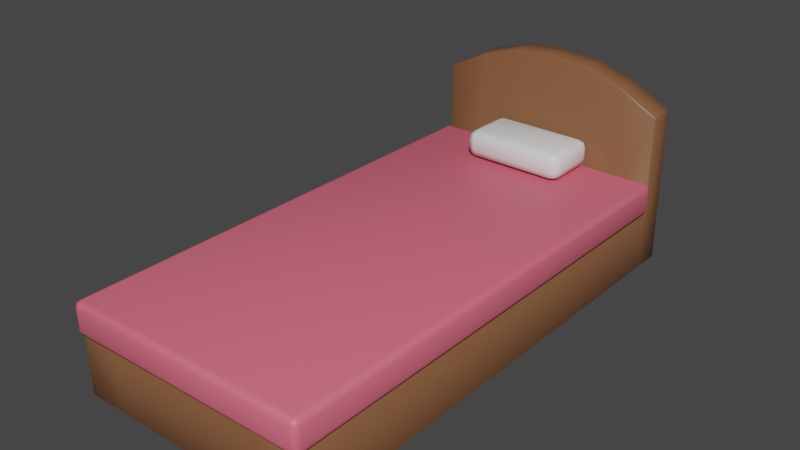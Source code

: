# Source: Bed.blend  (saved by Blender 2.90.8; exported with 4.5.12 LTS)
import bpy
from mathutils import Matrix  # noqa: F401  (used for matrix-valued properties, if any)

bpy.ops.wm.read_factory_settings(use_empty=True)
scene = bpy.context.scene
scene.name = 'Scene'

# ---- collections
col_collection = bpy.data.collections.new('Collection'); scene.collection.children.link(col_collection)

# ---- materials (node trees are filled in below, after node groups)
mat_wood = bpy.data.materials.new('Wood')
mat_wood.alpha_threshold = 0.0
mat_wood.use_transparent_shadow = False
mat_wood.line_color = (0.0, 0.0, 0.0, 1.0)
mat_matress = bpy.data.materials.new('Matress')
mat_matress.use_transparent_shadow = False
mat_white = bpy.data.materials.new('White')
mat_white.use_transparent_shadow = False

# ---- material node trees
mat_wood.use_nodes = True; mat_wood.node_tree.nodes.clear()
_N = mat_wood.node_tree.nodes; _L = mat_wood.node_tree.links
n0 = _N.new('ShaderNodeOutputMaterial'); n0.name = 'Material Output'; n0.location = (300, 300)
n1 = _N.new('ShaderNodeBsdfPrincipled'); n1.name = 'Principled BSDF'; n1.location = (10, 300)
n1.distribution = 'GGX'
n1.subsurface_method = 'BURLEY'
n1.inputs[0].default_value = (0.2266, 0.09752, 0.04483, 1.0)
n1.inputs[2].default_value = 0.4
n1.inputs[3].default_value = 1.45
n1.inputs[27].default_value = (0.0, 0.0, 0.0, 1.0)
n1.inputs[28].default_value = 1.0
_L.new(n1.outputs[0], n0.inputs[0])
n0.is_active_output = True
mat_matress.use_nodes = True; mat_matress.node_tree.nodes.clear()
_N = mat_matress.node_tree.nodes; _L = mat_matress.node_tree.links
n0 = _N.new('ShaderNodeBsdfPrincipled'); n0.name = 'Principled BSDF'; n0.location = (10, 300)
n0.distribution = 'GGX'
n0.subsurface_method = 'BURLEY'
n0.inputs[0].default_value = (0.8, 0.1469, 0.2127, 1.0)
n0.inputs[3].default_value = 1.45
n0.inputs[27].default_value = (0.0, 0.0, 0.0, 1.0)
n0.inputs[28].default_value = 1.0
n1 = _N.new('ShaderNodeOutputMaterial'); n1.name = 'Material Output'; n1.location = (300, 300)
_L.new(n0.outputs[0], n1.inputs[0])
n1.is_active_output = True
mat_white.use_nodes = True; mat_white.node_tree.nodes.clear()
_N = mat_white.node_tree.nodes; _L = mat_white.node_tree.links
n0 = _N.new('ShaderNodeBsdfPrincipled'); n0.name = 'Principled BSDF'; n0.location = (10, 300)
n0.distribution = 'GGX'
n0.subsurface_method = 'BURLEY'
n0.inputs[3].default_value = 1.45
n0.inputs[27].default_value = (0.0, 0.0, 0.0, 1.0)
n0.inputs[28].default_value = 1.0
n1 = _N.new('ShaderNodeOutputMaterial'); n1.name = 'Material Output'; n1.location = (300, 300)
_L.new(n0.outputs[0], n1.inputs[0])
n1.is_active_output = True

# ---- world
world_world = bpy.data.worlds.new('World'); scene.world = world_world
world_world.use_nodes = True; world_world.node_tree.nodes.clear()
_N = world_world.node_tree.nodes; _L = world_world.node_tree.links
n0 = _N.new('ShaderNodeOutputWorld'); n0.name = 'World Output'; n0.location = (300, 300)
n1 = _N.new('ShaderNodeBackground'); n1.name = 'Background'; n1.location = (10, 300)
n1.inputs[0].default_value = (0.05088, 0.05088, 0.05088, 1.0)
_L.new(n1.outputs[0], n0.inputs[0])
n0.is_active_output = True
world_world.color = (0.05088, 0.05088, 0.05088)
world_world.use_sun_shadow = False
world_world.sun_shadow_jitter_overblur = 0.0

# ---- meshes
me_cube = bpy.data.meshes.new('Cube')
me_cube.from_pydata([(-1.98, -4.23, 0.0), (-1.98, -4.25, 0.02), (-2.0, -4.23, 0.02), (-2.0, -4.23, 0.98), (-1.98, -4.25, 0.98), (-1.98, -4.23, 1.0), (-2.0, 4.23, 0.02), (-1.98, 4.25, 0.02), (-1.98, 4.23, 0.0), (-2.0, 4.23, 1.02), (-1.98, 4.25, 1.02), (-1.98, 4.25, 0.98), (-2.0, 4.23, 0.98), (2.0, -4.23, 0.02), (1.98, -4.25, 0.02), (1.98, -4.23, 0.0), (1.98, -4.23, 1.0), (1.98, -4.25, 0.98), (2.0, -4.23, 0.98), (1.98, 4.25, 0.02), (2.0, 4.23, 0.02), (1.98, 4.23, 0.0), (1.98, 4.25, 1.02), (2.0, 4.23, 1.02), (2.0, 4.23, 0.98), (1.98, 4.25, 0.98), (-2.0, 3.777, 0.02), (-2.0, 3.817, 0.02), (-1.98, 3.817, 0.0), (-1.98, 3.777, 0.0), (-2.0, 3.817, 1.02), (-2.0, 3.817, 0.98), (-2.0, 3.777, 0.98), (-1.98, 3.777, 1.0), (-1.98, 3.797, 1.02), (1.98, 3.817, 0.0), (2.0, 3.817, 0.02), (2.0, 3.777, 0.02), (1.98, 3.777, 0.0), (2.0, 3.777, 0.98), (2.0, 3.817, 0.98), (2.0, 3.817, 1.02), (1.98, 3.797, 1.02), (1.98, 3.777, 1.0), (-1.982, 3.817, 2.656), (-2.0, 3.817, 2.627), (-1.98, 3.797, 2.635), (-1.982, 4.23, 2.656), (-1.98, 4.25, 2.635), (-2.0, 4.23, 2.627), (1.98, 4.25, 2.635), (1.982, 4.23, 2.656), (2.0, 4.23, 2.627), (2.0, 3.817, 2.627), (1.982, 3.817, 2.656), (1.98, 3.797, 2.635), (1.353, 4.25, 0.02), (1.353, 4.23, 0.0), (1.313, 4.23, 0.0), (1.313, 4.25, 0.02), (0.6867, 4.25, 0.02), (0.6867, 4.23, 0.0), (0.6467, 4.23, 0.0), (0.6467, 4.25, 0.02), (0.02, 4.25, 0.02), (0.02, 4.23, 0.0), (-0.02, 4.23, 0.0), (-0.02, 4.25, 0.02), (-0.6467, 4.25, 0.02), (-0.6467, 4.23, 0.0), (-0.6867, 4.23, 0.0), (-0.6867, 4.25, 0.02), (-1.353, 4.25, 0.02), (-1.313, 4.25, 0.02), (-1.313, 4.23, 0.0), (-1.353, 4.23, 0.0), (-1.353, 4.25, 0.98), (-1.353, 4.25, 1.02), (-1.313, 4.25, 1.02), (-1.313, 4.25, 0.98), (-0.6867, 4.25, 0.98), (-0.6867, 4.25, 1.02), (-0.6467, 4.25, 1.02), (-0.6467, 4.25, 0.98), (-0.02, 4.25, 0.98), (-0.02, 4.25, 1.02), (0.02, 4.25, 1.02), (0.02, 4.25, 0.98), (0.6467, 4.25, 0.98), (0.6467, 4.25, 1.02), (0.6867, 4.25, 1.02), (0.6867, 4.25, 0.98), (1.353, 4.25, 0.98), (1.313, 4.25, 0.98), (1.313, 4.25, 1.02), (1.353, 4.25, 1.02), (-1.353, -4.25, 0.02), (-1.353, -4.23, 0.0), (-1.313, -4.23, 0.0), (-1.313, -4.25, 0.02), (-0.6867, -4.25, 0.02), (-0.6867, -4.23, 0.0), (-0.6467, -4.23, 0.0), (-0.6467, -4.25, 0.02), (-0.02, -4.25, 0.02), (-0.02, -4.23, 0.0), (0.02, -4.23, 0.0), (0.02, -4.25, 0.02), (0.6467, -4.25, 0.02), (0.6467, -4.23, 0.0), (0.6867, -4.23, 0.0), (0.6867, -4.25, 0.02), (1.353, -4.25, 0.02), (1.313, -4.25, 0.02), (1.313, -4.23, 0.0), (1.353, -4.23, 0.0), (1.353, -4.25, 0.98), (1.353, -4.23, 1.0), (1.313, -4.23, 1.0), (1.313, -4.25, 0.98), (0.6867, -4.25, 0.98), (0.6867, -4.23, 1.0), (0.6467, -4.23, 1.0), (0.6467, -4.25, 0.98), (0.02, -4.25, 0.98), (0.02, -4.23, 1.0), (-0.02, -4.23, 1.0), (-0.02, -4.25, 0.98), (-0.6467, -4.25, 0.98), (-0.6467, -4.23, 1.0), (-0.6867, -4.23, 1.0), (-0.6867, -4.25, 0.98), (-1.353, -4.25, 0.98), (-1.313, -4.25, 0.98), (-1.313, -4.23, 1.0), (-1.353, -4.23, 1.0), (-1.353, 3.777, 1.0), (-1.313, 3.777, 1.0), (-1.313, 3.797, 1.02), (-1.353, 3.797, 1.02), (-0.6867, 3.777, 1.0), (-0.6467, 3.777, 1.0), (-0.6467, 3.797, 1.02), (-0.6867, 3.797, 1.02), (-0.02, 3.777, 1.0), (0.02, 3.777, 1.0), (0.02, 3.797, 1.02), (-0.02, 3.797, 1.02), (0.6467, 3.777, 1.0), (0.6867, 3.777, 1.0), (0.6867, 3.797, 1.02), (0.6467, 3.797, 1.02), (1.353, 3.777, 1.0), (1.353, 3.797, 1.02), (1.313, 3.797, 1.02), (1.313, 3.777, 1.0), (1.353, 3.777, 0.0), (1.313, 3.777, 0.0), (1.313, 3.817, 0.0), (1.353, 3.817, 0.0), (0.6867, 3.777, 0.0), (0.6467, 3.777, 0.0), (0.6467, 3.817, 0.0), (0.6867, 3.817, 0.0), (0.02, 3.777, 0.0), (-0.02, 3.777, 0.0), (-0.02, 3.817, 0.0), (0.02, 3.817, 0.0), (-0.6467, 3.777, 0.0), (-0.6867, 3.777, 0.0), (-0.6867, 3.817, 0.0), (-0.6467, 3.817, 0.0), (-1.353, 3.777, 0.0), (-1.353, 3.817, 0.0), (-1.313, 3.817, 0.0), (-1.313, 3.777, 0.0), (-1.351, 4.23, 2.988), (-1.314, 4.23, 3.003), (-1.313, 4.25, 2.982), (-1.353, 4.25, 2.964), (-0.6857, 4.23, 3.209), (-0.6467, 4.23, 3.217), (-0.6467, 4.25, 3.197), (-0.6867, 4.25, 3.188), (-0.01993, 4.23, 3.27), (0.01993, 4.23, 3.27), (0.02, 4.25, 3.249), (-0.02, 4.25, 3.249), (0.6467, 4.23, 3.217), (0.6857, 4.23, 3.209), (0.6867, 4.25, 3.188), (0.6467, 4.25, 3.197), (1.351, 4.23, 2.988), (1.353, 4.25, 2.964), (1.313, 4.25, 2.982), (1.314, 4.23, 3.003), (-1.351, 3.817, 2.988), (-1.353, 3.797, 2.964), (-1.313, 3.797, 2.982), (-1.314, 3.817, 3.003), (-0.6857, 3.817, 3.209), (-0.6867, 3.797, 3.188), (-0.6467, 3.797, 3.197), (-0.6467, 3.817, 3.217), (-0.01993, 3.817, 3.27), (-0.02, 3.797, 3.249), (0.02, 3.797, 3.249), (0.01993, 3.817, 3.27), (0.6467, 3.817, 3.217), (0.6467, 3.797, 3.197), (0.6867, 3.797, 3.188), (0.6857, 3.817, 3.209), (1.351, 3.817, 2.988), (1.314, 3.817, 3.003), (1.313, 3.797, 2.982), (1.353, 3.797, 2.964), (-2.054, -4.229, 1.095), (-1.954, -4.229, 0.9947), (-1.954, -4.329, 1.095), (-2.025, -4.229, 1.024), (-2.012, -4.287, 1.037), (-1.954, -4.299, 1.024), (-2.025, -4.299, 1.095), (-2.054, 3.709, 1.095), (-1.954, 3.809, 1.095), (-1.954, 3.709, 0.9947), (-2.025, 3.78, 1.095), (-2.012, 3.767, 1.037), (-1.954, 3.78, 1.024), (-2.025, 3.709, 1.024), (2.054, -4.229, 1.095), (1.954, -4.329, 1.095), (1.954, -4.229, 0.9947), (2.025, -4.299, 1.095), (2.012, -4.287, 1.037), (1.954, -4.299, 1.024), (2.025, -4.229, 1.024), (1.954, 3.809, 1.095), (2.054, 3.709, 1.095), (1.954, 3.709, 0.9947), (2.025, 3.78, 1.095), (2.012, 3.767, 1.037), (2.025, 3.709, 1.024), (1.954, 3.78, 1.024), (-2.054, -4.229, 1.433), (-1.954, -4.329, 1.433), (-1.954, -4.229, 1.533), (-2.025, -4.299, 1.433), (-2.012, -4.287, 1.491), (-1.954, -4.299, 1.504), (-2.025, -4.229, 1.504), (-2.054, 3.709, 1.433), (-1.954, 3.709, 1.533), (-1.954, 3.809, 1.433), (-2.025, 3.709, 1.504), (-2.012, 3.767, 1.491), (-1.954, 3.78, 1.504), (-2.025, 3.78, 1.433), (1.954, 3.809, 1.433), (1.954, 3.709, 1.533), (2.054, 3.709, 1.433), (1.954, 3.78, 1.504), (2.012, 3.767, 1.491), (2.025, 3.709, 1.504), (2.025, 3.78, 1.433), (2.054, -4.229, 1.433), (1.954, -4.229, 1.533), (1.954, -4.329, 1.433), (2.025, -4.229, 1.504), (2.012, -4.287, 1.491), (1.954, -4.299, 1.504), (2.025, -4.299, 1.433), (-0.733, 2.922, 1.549), (-0.733, 2.762, 1.709), (-0.893, 2.922, 1.709), (-0.733, 2.809, 1.596), (-0.8254, 2.829, 1.617), (-0.8462, 2.809, 1.709), (-0.8462, 2.922, 1.596), (-0.733, 2.762, 1.863), (-0.733, 2.922, 2.023), (-0.893, 2.922, 1.863), (-0.733, 2.809, 1.976), (-0.8254, 2.829, 1.955), (-0.8462, 2.922, 1.976), (-0.8462, 2.809, 1.863), (-0.733, 3.602, 1.549), (-0.893, 3.602, 1.709), (-0.733, 3.762, 1.709), (-0.8462, 3.602, 1.596), (-0.8254, 3.694, 1.617), (-0.8462, 3.715, 1.709), (-0.733, 3.715, 1.596), (-0.733, 3.602, 2.023), (-0.733, 3.762, 1.863), (-0.893, 3.602, 1.863), (-0.733, 3.715, 1.976), (-0.8254, 3.694, 1.955), (-0.8462, 3.715, 1.863), (-0.8462, 3.602, 1.976), (0.733, 2.922, 1.549), (0.893, 2.922, 1.709), (0.733, 2.762, 1.709), (0.8462, 2.922, 1.596), (0.8254, 2.829, 1.617), (0.8462, 2.809, 1.709), (0.733, 2.809, 1.596), (0.733, 2.922, 2.023), (0.733, 2.762, 1.863), (0.893, 2.922, 1.863), (0.733, 2.809, 1.976), (0.8254, 2.829, 1.955), (0.8462, 2.809, 1.863), (0.8462, 2.922, 1.976), (0.733, 3.602, 1.549), (0.733, 3.762, 1.709), (0.893, 3.602, 1.709), (0.733, 3.715, 1.596), (0.8254, 3.694, 1.617), (0.8462, 3.715, 1.709), (0.8462, 3.602, 1.596), (0.733, 3.602, 2.023), (0.893, 3.602, 1.863), (0.733, 3.762, 1.863), (0.8462, 3.602, 1.976), (0.8254, 3.694, 1.955), (0.8462, 3.715, 1.863), (0.733, 3.715, 1.976)], [], [(9, 30, 45, 49), (22, 95, 193, 50), (43, 152, 117, 16), (136, 33, 5, 135), (37, 39, 18, 13), (7, 11, 76, 72), (34, 139, 197, 46), (56, 92, 25, 19), (57, 21, 35, 159), (96, 132, 4, 1), (51, 192, 212, 54), (77, 10, 48, 179), (14, 17, 116, 112), (176, 47, 44, 196), (153, 42, 55, 215), (142, 147, 205, 202), (146, 151, 209, 206), (150, 154, 214, 210), (180, 177, 199, 200), (41, 23, 52, 53), (100, 131, 133, 99), (94, 90, 190, 194), (89, 86, 186, 191), (85, 82, 182, 187), (60, 91, 93, 59), (195, 189, 211, 213), (188, 185, 207, 208), (184, 181, 203, 204), (27, 31, 12, 6), (81, 78, 178, 183), (73, 79, 80, 71), (68, 83, 84, 67), (64, 87, 88, 63), (20, 24, 40, 36), (148, 145, 125, 122), (144, 141, 129, 126), (140, 137, 134, 130), (138, 143, 201, 198), (2, 3, 32, 26), (104, 127, 128, 103), (108, 123, 124, 107), (113, 119, 120, 111), (155, 149, 121, 118), (156, 38, 15, 115), (160, 157, 114, 110), (164, 161, 109, 106), (168, 165, 105, 102), (175, 169, 101, 98), (8, 75, 173, 28), (74, 70, 170, 174), (69, 66, 166, 171), (65, 62, 162, 167), (61, 58, 158, 163), (0, 1, 2), (3, 4, 5), (6, 7, 8), (9, 10, 11, 12), (13, 14, 15), (16, 17, 18), (19, 20, 21), (22, 23, 24, 25), (26, 27, 28, 29), (30, 31, 32, 33, 34), (35, 36, 37, 38), (39, 40, 41, 42, 43), (44, 45, 46), (47, 48, 49), (50, 51, 52), (53, 54, 55), (56, 57, 58, 59), (60, 61, 62, 63), (64, 65, 66, 67), (68, 69, 70, 71), (72, 73, 74, 75), (76, 77, 78, 79), (80, 81, 82, 83), (84, 85, 86, 87), (88, 89, 90, 91), (92, 93, 94, 95), (96, 97, 98, 99), (100, 101, 102, 103), (104, 105, 106, 107), (108, 109, 110, 111), (112, 113, 114, 115), (116, 117, 118, 119), (120, 121, 122, 123), (124, 125, 126, 127), (128, 129, 130, 131), (132, 133, 134, 135), (136, 137, 138, 139), (140, 141, 142, 143), (144, 145, 146, 147), (148, 149, 150, 151), (152, 153, 154, 155), (156, 157, 158, 159), (160, 161, 162, 163), (164, 165, 166, 167), (168, 169, 170, 171), (172, 173, 174, 175), (176, 177, 178, 179), (180, 181, 182, 183), (184, 185, 186, 187), (188, 189, 190, 191), (192, 193, 194, 195), (196, 197, 198, 199), (200, 201, 202, 203), (204, 205, 206, 207), (208, 209, 210, 211), (212, 213, 214, 215), (29, 0, 2, 26), (1, 4, 3, 2), (30, 9, 12, 31), (11, 7, 6, 12), (75, 8, 7, 72), (95, 22, 25, 92), (24, 20, 19, 25), (35, 21, 20, 36), (43, 16, 18, 39), (17, 14, 13, 18), (115, 15, 14, 112), (135, 5, 4, 132), (8, 28, 27, 6), (5, 33, 32, 3), (15, 38, 37, 13), (23, 41, 40, 24), (152, 43, 42, 153), (172, 29, 28, 173), (39, 37, 36, 40), (31, 27, 26, 32), (44, 47, 49, 45), (192, 51, 50, 193), (51, 54, 53, 52), (215, 55, 54, 212), (22, 50, 52, 23), (55, 42, 41, 53), (34, 46, 45, 30), (48, 10, 9, 49), (21, 57, 56, 19), (58, 61, 60, 59), (62, 65, 64, 63), (66, 69, 68, 67), (70, 74, 73, 71), (10, 77, 76, 11), (78, 81, 80, 79), (82, 85, 84, 83), (86, 89, 88, 87), (90, 94, 93, 91), (0, 97, 96, 1), (98, 101, 100, 99), (102, 105, 104, 103), (106, 109, 108, 107), (110, 114, 113, 111), (16, 117, 116, 17), (118, 121, 120, 119), (122, 125, 124, 123), (126, 129, 128, 127), (130, 134, 133, 131), (33, 136, 139, 34), (137, 140, 143, 138), (141, 144, 147, 142), (145, 148, 151, 146), (149, 155, 154, 150), (38, 156, 159, 35), (157, 160, 163, 158), (161, 164, 167, 162), (165, 168, 171, 166), (169, 175, 174, 170), (47, 176, 179, 48), (177, 180, 183, 178), (181, 184, 187, 182), (185, 188, 191, 186), (189, 195, 194, 190), (46, 197, 196, 44), (198, 201, 200, 199), (202, 205, 204, 203), (206, 209, 208, 207), (210, 214, 213, 211), (138, 198, 197, 139), (142, 202, 201, 143), (146, 206, 205, 147), (150, 210, 209, 151), (153, 215, 214, 154), (94, 194, 193, 95), (89, 191, 190, 90), (85, 187, 186, 86), (81, 183, 182, 82), (77, 179, 178, 78), (195, 213, 212, 192), (188, 208, 211, 189), (184, 204, 207, 185), (180, 200, 203, 181), (176, 196, 199, 177), (74, 174, 173, 75), (69, 171, 170, 70), (65, 167, 166, 66), (61, 163, 162, 62), (57, 159, 158, 58), (155, 118, 117, 152), (148, 122, 121, 149), (144, 126, 125, 145), (140, 130, 129, 141), (136, 135, 134, 137), (175, 98, 97, 172), (168, 102, 101, 169), (164, 106, 105, 165), (160, 110, 109, 161), (156, 115, 114, 157), (119, 113, 112, 116), (123, 108, 111, 120), (127, 104, 107, 124), (131, 100, 103, 128), (132, 96, 99, 133), (79, 73, 72, 76), (83, 68, 71, 80), (87, 64, 67, 84), (91, 60, 63, 88), (92, 56, 59, 93), (29, 172, 97, 0), (218, 231, 267, 245), (259, 252, 246, 266), (239, 232, 217, 225), (237, 224, 253, 258), (230, 238, 260, 265), (216, 219, 220, 222), (217, 221, 220, 219), (218, 222, 220, 221), (223, 226, 227, 229), (224, 228, 227, 226), (225, 229, 227, 228), (230, 233, 234, 236), (231, 235, 234, 233), (232, 236, 234, 235), (237, 240, 241, 243), (238, 242, 241, 240), (239, 243, 241, 242), (244, 247, 248, 250), (245, 249, 248, 247), (246, 250, 248, 249), (251, 254, 255, 257), (252, 256, 255, 254), (253, 257, 255, 256), (258, 261, 262, 264), (259, 263, 262, 261), (260, 264, 262, 263), (265, 268, 269, 271), (266, 270, 269, 268), (267, 271, 269, 270), (216, 223, 229, 219), (219, 229, 225, 217), (224, 237, 243, 228), (228, 243, 239, 225), (238, 230, 236, 242), (242, 236, 232, 239), (231, 218, 221, 235), (235, 221, 217, 232), (246, 252, 254, 250), (250, 254, 251, 244), (252, 259, 261, 256), (256, 261, 258, 253), (259, 266, 268, 263), (263, 268, 265, 260), (266, 246, 249, 270), (270, 249, 245, 267), (237, 258, 264, 240), (240, 264, 260, 238), (267, 231, 233, 271), (271, 233, 230, 265), (218, 245, 247, 222), (222, 247, 244, 216), (253, 224, 226, 257), (257, 226, 223, 251), (223, 216, 244, 251), (302, 308, 279, 273), (316, 322, 309, 301), (321, 293, 280, 307), (274, 281, 295, 287), (288, 294, 323, 315), (272, 275, 276, 278), (273, 277, 276, 275), (274, 278, 276, 277), (279, 282, 283, 285), (280, 284, 283, 282), (281, 285, 283, 284), (286, 289, 290, 292), (287, 291, 290, 289), (288, 292, 290, 291), (293, 296, 297, 299), (294, 298, 297, 296), (295, 299, 297, 298), (300, 303, 304, 306), (301, 305, 304, 303), (302, 306, 304, 305), (307, 310, 311, 313), (308, 312, 311, 310), (309, 313, 311, 312), (314, 317, 318, 320), (315, 319, 318, 317), (316, 320, 318, 319), (321, 324, 325, 327), (322, 326, 325, 324), (323, 327, 325, 326), (286, 272, 278, 289), (289, 278, 274, 287), (273, 279, 285, 277), (277, 285, 281, 274), (280, 293, 299, 284), (284, 299, 295, 281), (294, 288, 291, 298), (298, 291, 287, 295), (314, 286, 292, 317), (317, 292, 288, 315), (293, 321, 327, 296), (296, 327, 323, 294), (322, 316, 319, 326), (326, 319, 315, 323), (300, 314, 320, 303), (303, 320, 316, 301), (321, 307, 313, 324), (324, 313, 309, 322), (308, 302, 305, 312), (312, 305, 301, 309), (272, 300, 306, 275), (275, 306, 302, 273), (307, 280, 282, 310), (310, 282, 279, 308), (286, 314, 300, 272)])
me_cube.polygons.foreach_set('use_smooth', [True] * 326)
me_cube.polygons.foreach_set('material_index', [0, 0, 0, 0, 0, 0, 0, 0, 0, 0, 0, 0, 0, 0, 0, 0, 0, 0, 0, 0, 0, 0, 0, 0, 0, 0, 0, 0, 0, 0, 0, 0, 0, 0, 0, 0, 0, 0, 0, 0, 0, 0, 0, 0, 0, 0, 0, 0, 0, 0, 0, 0, 0, 0, 0, 0, 0, 0, 0, 0, 0, 0, 0, 0, 0, 0, 0, 0, 0, 0, 0, 0, 0, 0, 0, 0, 0, 0, 0, 0, 0, 0, 0, 0, 0, 0, 0, 0, 0, 0, 0, 0, 0, 0, 0, 0, 0, 0, 0, 0, 0, 0, 0, 0, 0, 0, 0, 0, 0, 0, 0, 0, 0, 0, 0, 0, 0, 0, 0, 0, 0, 0, 0, 0, 0, 0, 0, 0, 0, 0, 0, 0, 0, 0, 0, 0, 0, 0, 0, 0, 0, 0, 0, 0, 0, 0, 0, 0, 0, 0, 0, 0, 0, 0, 0, 0, 0, 0, 0, 0, 0, 0, 0, 0, 0, 0, 0, 0, 0, 0, 0, 0, 0, 0, 0, 0, 0, 0, 0, 0, 0, 0, 0, 0, 0, 0, 0, 0, 0, 0, 0, 0, 0, 0, 0, 0, 0, 0, 0, 0, 0, 0, 0, 0, 0, 0, 0, 0, 0, 0, 0, 0, 0, 0, 0, 0, 0, 0, 1, 1, 1, 1, 1, 1, 1, 1, 1, 1, 1, 1, 1, 1, 1, 1, 1, 1, 1, 1, 1, 1, 1, 1, 1, 1, 1, 1, 1, 1, 1, 1, 1, 1, 1, 1, 1, 1, 1, 1, 1, 1, 1, 1, 1, 1, 1, 1, 1, 1, 1, 1, 1, 1, 2, 2, 2, 2, 2, 2, 2, 2, 2, 2, 2, 2, 2, 2, 2, 2, 2, 2, 2, 2, 2, 2, 2, 2, 2, 2, 2, 2, 2, 2, 2, 2, 2, 2, 2, 2, 2, 2, 2, 2, 2, 2, 2, 2, 2, 2, 2, 2, 2, 2, 2, 2, 2, 2])
_uv = me_cube.uv_layers.new(name='UVMap')
_uv.uv.foreach_set('vector', [0.625, 0.2494, 0.625, 0.2373, 0.625, 0.2373, 0.625, 0.2494, 0.625, 0.4988, 0.625, 0.4596, 0.625, 0.4596, 0.625, 0.4988, 0.6263, 0.5139, 0.6654, 0.5139, 0.6654, 0.7494, 0.6263, 0.7494, 0.8346, 0.5139, 0.8738, 0.5139, 0.8737, 0.7494, 0.8346, 0.7494, 0.38, 0.5139, 0.62, 0.5139, 0.62, 0.7494, 0.38, 0.7494, 0.38, 0.2512, 0.62, 0.2512, 0.62, 0.2904, 0.38, 0.2904, 0.8737, 0.5133, 0.8346, 0.5133, 0.8346, 0.5133, 0.8737, 0.5133, 0.38, 0.4596, 0.62, 0.4596, 0.62, 0.4988, 0.38, 0.4988, 0.3346, 0.5006, 0.3737, 0.5006, 0.3738, 0.5127, 0.3346, 0.5127, 0.38, 0.9596, 0.62, 0.9596, 0.62, 0.9987, 0.38, 0.9988, 0.6261, 0.5006, 0.6656, 0.5006, 0.6656, 0.5127, 0.6261, 0.5127, 0.625, 0.2904, 0.625, 0.2513, 0.625, 0.2512, 0.625, 0.2904, 0.38, 0.7512, 0.62, 0.7512, 0.62, 0.7904, 0.38, 0.7904, 0.8344, 0.5006, 0.8739, 0.5006, 0.8739, 0.5127, 0.8344, 0.5127, 0.6654, 0.5133, 0.6263, 0.5133, 0.6262, 0.5133, 0.6654, 0.5133, 0.7904, 0.5133, 0.7513, 0.5133, 0.7513, 0.5133, 0.7904, 0.5133, 0.7488, 0.5133, 0.7096, 0.5133, 0.7096, 0.5133, 0.7488, 0.5133, 0.7071, 0.5133, 0.6679, 0.5133, 0.6679, 0.5133, 0.7071, 0.5133, 0.7929, 0.5006, 0.8321, 0.5006, 0.8321, 0.5127, 0.7929, 0.5127, 0.625, 0.5127, 0.625, 0.5006, 0.625, 0.5006, 0.625, 0.5127, 0.38, 0.9179, 0.62, 0.9179, 0.62, 0.9571, 0.38, 0.9571, 0.625, 0.4571, 0.625, 0.4179, 0.625, 0.4179, 0.625, 0.4571, 0.625, 0.4154, 0.625, 0.3762, 0.625, 0.3762, 0.625, 0.4154, 0.625, 0.3737, 0.625, 0.3346, 0.625, 0.3346, 0.625, 0.3738, 0.38, 0.4179, 0.62, 0.4179, 0.62, 0.4571, 0.38, 0.4571, 0.6679, 0.5006, 0.7071, 0.5006, 0.7071, 0.5127, 0.6679, 0.5127, 0.7096, 0.5006, 0.7488, 0.5006, 0.7488, 0.5127, 0.7096, 0.5127, 0.7512, 0.5006, 0.7904, 0.5006, 0.7904, 0.5127, 0.7512, 0.5127, 0.38, 0.2373, 0.62, 0.2373, 0.62, 0.2494, 0.38, 0.2494, 0.625, 0.3321, 0.625, 0.2929, 0.625, 0.2929, 0.625, 0.3321, 0.38, 0.2929, 0.62, 0.2929, 0.62, 0.3321, 0.38, 0.3321, 0.38, 0.3346, 0.62, 0.3346, 0.62, 0.3738, 0.38, 0.3738, 0.38, 0.3762, 0.62, 0.3763, 0.62, 0.4154, 0.38, 0.4154, 0.38, 0.5006, 0.62, 0.5006, 0.62, 0.5127, 0.38, 0.5127, 0.7096, 0.5139, 0.7487, 0.5139, 0.7488, 0.7494, 0.7096, 0.7494, 0.7512, 0.5139, 0.7904, 0.5139, 0.7904, 0.7494, 0.7513, 0.7494, 0.7929, 0.5139, 0.8321, 0.5139, 0.8321, 0.7494, 0.7929, 0.7494, 0.8321, 0.5133, 0.7929, 0.5133, 0.7929, 0.5133, 0.8321, 0.5133, 0.38, 0.0005882, 0.62, 0.0005882, 0.62, 0.2361, 0.38, 0.2361, 0.38, 0.8763, 0.62, 0.8763, 0.62, 0.9154, 0.38, 0.9154, 0.38, 0.8346, 0.62, 0.8346, 0.62, 0.8738, 0.38, 0.8738, 0.38, 0.7929, 0.62, 0.7929, 0.62, 0.8321, 0.38, 0.8321, 0.6679, 0.5139, 0.7071, 0.5139, 0.7071, 0.7494, 0.6679, 0.7494, 0.3346, 0.5139, 0.3738, 0.5139, 0.3738, 0.7494, 0.3346, 0.7494, 0.2929, 0.5139, 0.3321, 0.5139, 0.3321, 0.7494, 0.2929, 0.7494, 0.2512, 0.5139, 0.2904, 0.5139, 0.2904, 0.7494, 0.2512, 0.7494, 0.2096, 0.5139, 0.2488, 0.5139, 0.2488, 0.7494, 0.2096, 0.7494, 0.1679, 0.5139, 0.2071, 0.5139, 0.2071, 0.7494, 0.1679, 0.7494, 0.1262, 0.5006, 0.1654, 0.5006, 0.1654, 0.5127, 0.1262, 0.5127, 0.1679, 0.5006, 0.2071, 0.5006, 0.2071, 0.5127, 0.1679, 0.5127, 0.2096, 0.5006, 0.2488, 0.5006, 0.2488, 0.5127, 0.2096, 0.5127, 0.2512, 0.5006, 0.2904, 0.5006, 0.2904, 0.5127, 0.2512, 0.5127, 0.2929, 0.5006, 0.3321, 0.5006, 0.3321, 0.5127, 0.2929, 0.5127, 0.1262, 0.7494, 0.1262, 0.75, 0.125, 0.7494, 0.62, 0.0005882, 0.62, 0.0, 0.625, 0.0005882, 0.38, 0.2494, 0.38, 0.25, 0.375, 0.2494, 0.625, 0.2494, 0.625, 0.2513, 0.62, 0.2512, 0.62, 0.2494, 0.38, 0.75, 0.38, 0.75, 0.375, 0.7512, 0.625, 0.7513, 0.62, 0.75, 0.62, 0.75, 0.38, 0.4988, 0.38, 0.5, 0.375, 0.4988, 0.625, 0.4988, 0.625, 0.5006, 0.62, 0.5006, 0.62, 0.4988, 0.125, 0.5139, 0.125, 0.5127, 0.125, 0.5127, 0.1262, 0.5133, 0.63, 0.2373, 0.62, 0.2367, 0.62, 0.2367, 0.625, 0.2361, 0.625, 0.2367, 0.3738, 0.5127, 0.38, 0.5127, 0.38, 0.5139, 0.3738, 0.5139, 0.62, 0.5139, 0.62, 0.5127, 0.625, 0.5127, 0.6263, 0.5133, 0.6263, 0.5139, 0.625, 0.2373, 0.625, 0.2373, 0.625, 0.2367, 0.625, 0.2511, 0.625, 0.25, 0.625, 0.25, 0.625, 0.4988, 0.625, 0.4989, 0.625, 0.5, 0.625, 0.5127, 0.6261, 0.5127, 0.6262, 0.5133, 0.3346, 0.5, 0.3333, 0.5006, 0.3333, 0.5006, 0.3321, 0.5, 0.2929, 0.5, 0.2917, 0.5006, 0.2904, 0.5, 0.2904, 0.5, 0.2512, 0.5, 0.25, 0.5006, 0.2488, 0.5, 0.2488, 0.5, 0.2096, 0.5, 0.2083, 0.5006, 0.2071, 0.5, 0.2071, 0.5, 0.1654, 0.5, 0.1667, 0.5, 0.1667, 0.5006, 0.1667, 0.5006, 0.62, 0.2904, 0.625, 0.2904, 0.625, 0.2929, 0.62, 0.2929, 0.62, 0.3321, 0.625, 0.3321, 0.625, 0.3346, 0.62, 0.3346, 0.62, 0.3738, 0.625, 0.3737, 0.625, 0.3762, 0.62, 0.3763, 0.62, 0.4154, 0.625, 0.4154, 0.625, 0.4179, 0.62, 0.4179, 0.62, 0.4596, 0.62, 0.4571, 0.625, 0.4571, 0.625, 0.4596, 0.1654, 0.75, 0.1654, 0.75, 0.1667, 0.7494, 0.1667, 0.75, 0.2071, 0.75, 0.2071, 0.75, 0.2083, 0.7494, 0.2083, 0.75, 0.2488, 0.75, 0.2487, 0.75, 0.25, 0.7494, 0.25, 0.75, 0.2904, 0.75, 0.2904, 0.75, 0.2917, 0.7494, 0.2917, 0.75, 0.3346, 0.75, 0.3321, 0.75, 0.3321, 0.75, 0.3333, 0.7494, 0.62, 0.7904, 0.625, 0.7917, 0.625, 0.7929, 0.62, 0.7917, 0.62, 0.8321, 0.625, 0.8333, 0.625, 0.8346, 0.625, 0.8346, 0.62, 0.8737, 0.625, 0.875, 0.625, 0.8763, 0.62, 0.875, 0.62, 0.9154, 0.625, 0.9167, 0.625, 0.9179, 0.625, 0.9179, 0.62, 0.9596, 0.62, 0.9583, 0.625, 0.9583, 0.625, 0.9596, 0.8346, 0.5139, 0.8321, 0.5139, 0.8321, 0.5133, 0.8346, 0.5133, 0.7929, 0.5139, 0.7904, 0.5139, 0.7904, 0.5133, 0.7929, 0.5133, 0.7512, 0.5139, 0.7487, 0.5139, 0.7488, 0.5133, 0.7513, 0.5133, 0.7096, 0.5139, 0.7071, 0.5139, 0.7071, 0.5133, 0.7096, 0.5133, 0.6654, 0.5139, 0.6654, 0.5133, 0.6679, 0.5133, 0.6679, 0.5139, 0.3346, 0.5139, 0.3321, 0.5139, 0.3321, 0.5127, 0.3346, 0.5127, 0.2929, 0.5139, 0.2904, 0.5139, 0.2904, 0.5127, 0.2929, 0.5127, 0.2512, 0.5139, 0.2488, 0.5139, 0.2488, 0.5127, 0.2512, 0.5127, 0.2096, 0.5139, 0.2071, 0.5139, 0.2071, 0.5127, 0.2096, 0.5127, 0.1654, 0.5139, 0.1654, 0.5127, 0.1679, 0.5127, 0.1679, 0.5139, 0.625, 0.2906, 0.625, 0.2917, 0.625, 0.2917, 0.625, 0.2898, 0.625, 0.3321, 0.625, 0.3333, 0.625, 0.3333, 0.625, 0.3317, 0.625, 0.3738, 0.625, 0.375, 0.625, 0.375, 0.625, 0.375, 0.625, 0.4154, 0.625, 0.4179, 0.625, 0.4183, 0.625, 0.4167, 0.625, 0.4594, 0.625, 0.4583, 0.625, 0.4583, 0.625, 0.4583, 0.8344, 0.5127, 0.8346, 0.5133, 0.8321, 0.5133, 0.8321, 0.5127, 0.7929, 0.5127, 0.7929, 0.5133, 0.7904, 0.5133, 0.7904, 0.5127, 0.7512, 0.5127, 0.7513, 0.5133, 0.7488, 0.5133, 0.7488, 0.5127, 0.7096, 0.5127, 0.7096, 0.5133, 0.7071, 0.5133, 0.7071, 0.5127, 0.6656, 0.5127, 0.6679, 0.5127, 0.6679, 0.5133, 0.6654, 0.5133, 0.1262, 0.5139, 0.1262, 0.7494, 0.125, 0.7494, 0.125, 0.5139, 0.38, 0.0, 0.62, 0.0, 0.62, 0.0005882, 0.38, 0.0005882, 0.625, 0.2373, 0.625, 0.2494, 0.62, 0.2494, 0.62, 0.2373, 0.62, 0.2512, 0.38, 0.2512, 0.38, 0.2494, 0.62, 0.2494, 0.1654, 0.5006, 0.1262, 0.5006, 0.1262, 0.5, 0.1654, 0.5, 0.625, 0.4596, 0.625, 0.4988, 0.62, 0.4988, 0.62, 0.4596, 0.62, 0.5006, 0.38, 0.5006, 0.38, 0.4988, 0.62, 0.4988, 0.3738, 0.5127, 0.3737, 0.5006, 0.38, 0.5006, 0.38, 0.5127, 0.6263, 0.5139, 0.6263, 0.7494, 0.62, 0.7494, 0.62, 0.5139, 0.62, 0.7512, 0.38, 0.7512, 0.38, 0.7494, 0.62, 0.7494, 0.3346, 0.7494, 0.3738, 0.7494, 0.3738, 0.75, 0.3346, 0.75, 0.625, 0.9596, 0.625, 0.9987, 0.62, 0.9987, 0.62, 0.9596, 0.1262, 0.5006, 0.1262, 0.5127, 0.125, 0.5127, 0.125, 0.5006, 0.625, 0.0005882, 0.625, 0.2361, 0.62, 0.2361, 0.62, 0.0005882, 0.3738, 0.7494, 0.3738, 0.5139, 0.38, 0.5139, 0.38, 0.7494, 0.625, 0.5006, 0.625, 0.5127, 0.62, 0.5127, 0.62, 0.5006, 0.6654, 0.5139, 0.6263, 0.5139, 0.6263, 0.5133, 0.6654, 0.5133, 0.1654, 0.5139, 0.1262, 0.5139, 0.1262, 0.5127, 0.1654, 0.5127, 0.62, 0.5139, 0.38, 0.5139, 0.38, 0.5127, 0.62, 0.5127, 0.62, 0.2373, 0.38, 0.2373, 0.38, 0.2361, 0.62, 0.2361, 0.625, 0.2373, 0.625, 0.2494, 0.625, 0.2494, 0.625, 0.2373, 0.625, 0.4594, 0.625, 0.4989, 0.625, 0.4988, 0.625, 0.4596, 0.6261, 0.5006, 0.6261, 0.5127, 0.625, 0.5127, 0.625, 0.5006, 0.6654, 0.5133, 0.6262, 0.5133, 0.6261, 0.5127, 0.6656, 0.5127, 0.625, 0.4988, 0.625, 0.4988, 0.625, 0.5006, 0.625, 0.5006, 0.6262, 0.5133, 0.6263, 0.5133, 0.625, 0.5127, 0.625, 0.5127, 0.625, 0.2367, 0.625, 0.2367, 0.625, 0.2373, 0.625, 0.2373, 0.625, 0.2512, 0.625, 0.2513, 0.625, 0.2494, 0.625, 0.2494, 0.3737, 0.5006, 0.3346, 0.5006, 0.3346, 0.5, 0.3738, 0.5, 0.3321, 0.5006, 0.2929, 0.5006, 0.2929, 0.5, 0.3321, 0.5, 0.2904, 0.5006, 0.2512, 0.5006, 0.2512, 0.5, 0.2904, 0.5, 0.2488, 0.5006, 0.2096, 0.5006, 0.2096, 0.5, 0.2488, 0.5, 0.2071, 0.5006, 0.1679, 0.5006, 0.1679, 0.5, 0.2071, 0.5, 0.625, 0.2513, 0.625, 0.2904, 0.62, 0.2904, 0.62, 0.2512, 0.625, 0.2929, 0.625, 0.3321, 0.62, 0.3321, 0.62, 0.2929, 0.625, 0.3346, 0.625, 0.3737, 0.62, 0.3738, 0.62, 0.3346, 0.625, 0.3762, 0.625, 0.4154, 0.62, 0.4154, 0.62, 0.3763, 0.625, 0.4179, 0.625, 0.4571, 0.62, 0.4571, 0.62, 0.4179, 0.1262, 0.7494, 0.1654, 0.7494, 0.1654, 0.75, 0.1262, 0.75, 0.1679, 0.7494, 0.2071, 0.7494, 0.2071, 0.75, 0.1679, 0.75, 0.2096, 0.7494, 0.2488, 0.7494, 0.2487, 0.75, 0.2096, 0.75, 0.2512, 0.7494, 0.2904, 0.7494, 0.2904, 0.75, 0.2512, 0.75, 0.2929, 0.7494, 0.3321, 0.7494, 0.3321, 0.75, 0.2929, 0.75, 0.625, 0.7513, 0.625, 0.7904, 0.62, 0.7904, 0.62, 0.7512, 0.625, 0.7929, 0.625, 0.8321, 0.62, 0.8321, 0.62, 0.7929, 0.625, 0.8346, 0.625, 0.8738, 0.62, 0.8738, 0.62, 0.8346, 0.625, 0.8763, 0.625, 0.9154, 0.62, 0.9154, 0.62, 0.8763, 0.625, 0.9179, 0.625, 0.9571, 0.62, 0.9571, 0.62, 0.9179, 0.8738, 0.5139, 0.8346, 0.5139, 0.8346, 0.5133, 0.8737, 0.5133, 0.8321, 0.5139, 0.7929, 0.5139, 0.7929, 0.5133, 0.8321, 0.5133, 0.7904, 0.5139, 0.7512, 0.5139, 0.7513, 0.5133, 0.7904, 0.5133, 0.7487, 0.5139, 0.7096, 0.5139, 0.7096, 0.5133, 0.7488, 0.5133, 0.7071, 0.5139, 0.6679, 0.5139, 0.6679, 0.5133, 0.7071, 0.5133, 0.3738, 0.5139, 0.3346, 0.5139, 0.3346, 0.5127, 0.3738, 0.5127, 0.3321, 0.5139, 0.2929, 0.5139, 0.2929, 0.5127, 0.3321, 0.5127, 0.2904, 0.5139, 0.2512, 0.5139, 0.2512, 0.5127, 0.2904, 0.5127, 0.2488, 0.5139, 0.2096, 0.5139, 0.2096, 0.5127, 0.2488, 0.5127, 0.2071, 0.5139, 0.1679, 0.5139, 0.1679, 0.5127, 0.2071, 0.5127, 0.625, 0.2511, 0.625, 0.2906, 0.625, 0.2904, 0.625, 0.2512, 0.625, 0.2929, 0.625, 0.3321, 0.625, 0.3321, 0.625, 0.2929, 0.625, 0.3346, 0.625, 0.3738, 0.625, 0.3738, 0.625, 0.3346, 0.625, 0.3762, 0.625, 0.4154, 0.625, 0.4154, 0.625, 0.3762, 0.625, 0.4179, 0.625, 0.4571, 0.625, 0.4571, 0.625, 0.4179, 0.8737, 0.5133, 0.8346, 0.5133, 0.8344, 0.5127, 0.8739, 0.5127, 0.8321, 0.5133, 0.7929, 0.5133, 0.7929, 0.5127, 0.8321, 0.5127, 0.7904, 0.5133, 0.7513, 0.5133, 0.7512, 0.5127, 0.7904, 0.5127, 0.7488, 0.5133, 0.7096, 0.5133, 0.7096, 0.5127, 0.7488, 0.5127, 0.7071, 0.5133, 0.6679, 0.5133, 0.6679, 0.5127, 0.7071, 0.5127, 0.8321, 0.5133, 0.8321, 0.5133, 0.8346, 0.5133, 0.8346, 0.5133, 0.7904, 0.5133, 0.7904, 0.5133, 0.7929, 0.5133, 0.7929, 0.5133, 0.7488, 0.5133, 0.7488, 0.5133, 0.7513, 0.5133, 0.7513, 0.5133, 0.7071, 0.5133, 0.7071, 0.5133, 0.7096, 0.5133, 0.7096, 0.5133, 0.6654, 0.5133, 0.6654, 0.5133, 0.6679, 0.5133, 0.6679, 0.5133, 0.625, 0.4571, 0.625, 0.4571, 0.625, 0.4596, 0.625, 0.4596, 0.625, 0.4154, 0.625, 0.4154, 0.625, 0.4179, 0.625, 0.4179, 0.625, 0.3737, 0.625, 0.3738, 0.625, 0.3762, 0.625, 0.3762, 0.625, 0.3321, 0.625, 0.3321, 0.625, 0.3346, 0.625, 0.3346, 0.625, 0.2904, 0.625, 0.2904, 0.625, 0.2929, 0.625, 0.2929, 0.6679, 0.5006, 0.6679, 0.5127, 0.6656, 0.5127, 0.6656, 0.5006, 0.7096, 0.5006, 0.7096, 0.5127, 0.7071, 0.5127, 0.7071, 0.5006, 0.7512, 0.5006, 0.7512, 0.5127, 0.7488, 0.5127, 0.7488, 0.5006, 0.7929, 0.5006, 0.7929, 0.5127, 0.7904, 0.5127, 0.7904, 0.5006, 0.8344, 0.5006, 0.8344, 0.5127, 0.8321, 0.5127, 0.8321, 0.5006, 0.1679, 0.5006, 0.1679, 0.5127, 0.1654, 0.5127, 0.1654, 0.5006, 0.2096, 0.5006, 0.2096, 0.5127, 0.2071, 0.5127, 0.2071, 0.5006, 0.2512, 0.5006, 0.2512, 0.5127, 0.2488, 0.5127, 0.2488, 0.5006, 0.2929, 0.5006, 0.2929, 0.5127, 0.2904, 0.5127, 0.2904, 0.5006, 0.3346, 0.5006, 0.3346, 0.5127, 0.3321, 0.5127, 0.3321, 0.5006, 0.6679, 0.5139, 0.6679, 0.7494, 0.6654, 0.7494, 0.6654, 0.5139, 0.7096, 0.5139, 0.7096, 0.7494, 0.7071, 0.7494, 0.7071, 0.5139, 0.7512, 0.5139, 0.7513, 0.7494, 0.7488, 0.7494, 0.7487, 0.5139, 0.7929, 0.5139, 0.7929, 0.7494, 0.7904, 0.7494, 0.7904, 0.5139, 0.8346, 0.5139, 0.8346, 0.7494, 0.8321, 0.7494, 0.8321, 0.5139, 0.1679, 0.5139, 0.1679, 0.7494, 0.1654, 0.7494, 0.1654, 0.5139, 0.2096, 0.5139, 0.2096, 0.7494, 0.2071, 0.7494, 0.2071, 0.5139, 0.2512, 0.5139, 0.2512, 0.7494, 0.2488, 0.7494, 0.2488, 0.5139, 0.2929, 0.5139, 0.2929, 0.7494, 0.2904, 0.7494, 0.2904, 0.5139, 0.3346, 0.5139, 0.3346, 0.7494, 0.3321, 0.7494, 0.3321, 0.5139, 0.62, 0.7929, 0.38, 0.7929, 0.38, 0.7904, 0.62, 0.7904, 0.62, 0.8346, 0.38, 0.8346, 0.38, 0.8321, 0.62, 0.8321, 0.62, 0.8763, 0.38, 0.8763, 0.38, 0.8738, 0.62, 0.8738, 0.62, 0.9179, 0.38, 0.9179, 0.38, 0.9154, 0.62, 0.9154, 0.62, 0.9596, 0.38, 0.9596, 0.38, 0.9571, 0.62, 0.9571, 0.62, 0.2929, 0.38, 0.2929, 0.38, 0.2904, 0.62, 0.2904, 0.62, 0.3346, 0.38, 0.3346, 0.38, 0.3321, 0.62, 0.3321, 0.62, 0.3763, 0.38, 0.3762, 0.38, 0.3738, 0.62, 0.3738, 0.62, 0.4179, 0.38, 0.4179, 0.38, 0.4154, 0.62, 0.4154, 0.62, 0.4596, 0.38, 0.4596, 0.38, 0.4571, 0.62, 0.4571, 0.1262, 0.5139, 0.1654, 0.5139, 0.1654, 0.7494, 0.1262, 0.7494, 0.8689, 0.75, 0.6311, 0.75, 0.6311, 0.75, 0.8689, 0.75, 0.6311, 0.5031, 0.8689, 0.5031, 0.8689, 0.7469, 0.6311, 0.7469, 0.6311, 0.5031, 0.6311, 0.7469, 0.8689, 0.7469, 0.8689, 0.5031, 0.6311, 0.5, 0.8689, 0.5, 0.8689, 0.5, 0.6311, 0.5, 0.625, 0.7469, 0.625, 0.5031, 0.625, 0.5031, 0.625, 0.7469, 0.875, 0.7469, 0.875, 0.7469, 0.8741, 0.7496, 0.875, 0.75, 0.8689, 0.7469, 0.8689, 0.75, 0.8741, 0.7496, 0.875, 0.7469, 0.8689, 0.75, 0.875, 0.75, 0.8741, 0.7496, 0.8689, 0.75, 0.875, 0.5031, 0.875, 0.5, 0.8741, 0.5004, 0.875, 0.5031, 0.8689, 0.5, 0.8689, 0.5, 0.8741, 0.5004, 0.875, 0.5, 0.8689, 0.5031, 0.875, 0.5031, 0.8741, 0.5004, 0.8689, 0.5, 0.625, 0.7469, 0.625, 0.75, 0.6259, 0.7496, 0.625, 0.7469, 0.6311, 0.75, 0.6311, 0.75, 0.6259, 0.7496, 0.625, 0.75, 0.6311, 0.7469, 0.625, 0.7469, 0.6259, 0.7496, 0.6311, 0.75, 0.6311, 0.5, 0.625, 0.5, 0.6259, 0.5004, 0.6311, 0.5, 0.625, 0.5031, 0.625, 0.5031, 0.6259, 0.5004, 0.625, 0.5, 0.6311, 0.5031, 0.6311, 0.5, 0.6259, 0.5004, 0.625, 0.5031, 0.875, 0.7469, 0.875, 0.75, 0.8741, 0.7496, 0.875, 0.7469, 0.8689, 0.75, 0.8689, 0.75, 0.8741, 0.7496, 0.875, 0.75, 0.8689, 0.7469, 0.875, 0.7469, 0.8741, 0.7496, 0.8689, 0.75, 0.875, 0.5031, 0.875, 0.5031, 0.8741, 0.5004, 0.875, 0.5, 0.8689, 0.5031, 0.8689, 0.5, 0.8741, 0.5004, 0.875, 0.5031, 0.8689, 0.5, 0.875, 0.5, 0.8741, 0.5004, 0.8689, 0.5, 0.6311, 0.5, 0.6311, 0.5, 0.6259, 0.5004, 0.625, 0.5, 0.6311, 0.5031, 0.625, 0.5031, 0.6259, 0.5004, 0.6311, 0.5, 0.625, 0.5031, 0.625, 0.5, 0.6259, 0.5004, 0.625, 0.5031, 0.625, 0.7469, 0.625, 0.7469, 0.6259, 0.7496, 0.625, 0.75, 0.6311, 0.7469, 0.6311, 0.75, 0.6259, 0.7496, 0.625, 0.7469, 0.6311, 0.75, 0.625, 0.75, 0.6259, 0.7496, 0.6311, 0.75, 0.875, 0.7469, 0.875, 0.5031, 0.875, 0.5031, 0.875, 0.7469, 0.875, 0.7469, 0.875, 0.5031, 0.8689, 0.5031, 0.8689, 0.7469, 0.8689, 0.5, 0.6311, 0.5, 0.6311, 0.5, 0.8689, 0.5, 0.8689, 0.5, 0.6311, 0.5, 0.6311, 0.5031, 0.8689, 0.5031, 0.625, 0.5031, 0.625, 0.7469, 0.625, 0.7469, 0.625, 0.5031, 0.625, 0.5031, 0.625, 0.7469, 0.6311, 0.7469, 0.6311, 0.5031, 0.6311, 0.75, 0.8689, 0.75, 0.8689, 0.75, 0.6311, 0.75, 0.6311, 0.75, 0.8689, 0.75, 0.8689, 0.7469, 0.6311, 0.7469, 0.8689, 0.7469, 0.8689, 0.5031, 0.875, 0.5031, 0.875, 0.7469, 0.875, 0.7469, 0.875, 0.5031, 0.875, 0.5031, 0.875, 0.7469, 0.8689, 0.5031, 0.6311, 0.5031, 0.6311, 0.5, 0.8689, 0.5, 0.8689, 0.5, 0.6311, 0.5, 0.6311, 0.5, 0.8689, 0.5, 0.6311, 0.5031, 0.6311, 0.7469, 0.625, 0.7469, 0.625, 0.5031, 0.625, 0.5031, 0.625, 0.7469, 0.625, 0.7469, 0.625, 0.5031, 0.6311, 0.7469, 0.8689, 0.7469, 0.8689, 0.75, 0.6311, 0.75, 0.6311, 0.75, 0.8689, 0.75, 0.8689, 0.75, 0.6311, 0.75, 0.6311, 0.5, 0.6311, 0.5, 0.625, 0.5, 0.625, 0.5, 0.625, 0.5, 0.625, 0.5, 0.625, 0.5031, 0.625, 0.5031, 0.6311, 0.75, 0.6311, 0.75, 0.625, 0.75, 0.625, 0.75, 0.625, 0.75, 0.625, 0.75, 0.625, 0.7469, 0.625, 0.7469, 0.8689, 0.75, 0.8689, 0.75, 0.875, 0.75, 0.875, 0.75, 0.875, 0.75, 0.875, 0.75, 0.875, 0.7469, 0.875, 0.7469, 0.8689, 0.5, 0.8689, 0.5, 0.875, 0.5, 0.875, 0.5, 0.875, 0.5, 0.875, 0.5, 0.875, 0.5031, 0.875, 0.5031, 0.875, 0.5031, 0.875, 0.7469, 0.875, 0.7469, 0.875, 0.5031, 0.4594, 0.7724, 0.5406, 0.7724, 0.5406, 0.9776, 0.4594, 0.9776, 0.4594, 0.54, 0.5406, 0.54, 0.5406, 0.71, 0.4594, 0.71, 0.6474, 0.54, 0.8526, 0.54, 0.8526, 0.71, 0.6474, 0.71, 0.4594, 0.04, 0.5406, 0.04, 0.5406, 0.21, 0.4594, 0.21, 0.4594, 0.2724, 0.5406, 0.2724, 0.5406, 0.4776, 0.4594, 0.4776, 0.1474, 0.71, 0.1474, 0.75, 0.1345, 0.75, 0.125, 0.71, 0.4594, 0.9776, 0.4594, 1.0, 0.4107, 1.0, 0.375, 0.9776, 0.4594, 0.04, 0.375, 0.04, 0.375, 0.01691, 0.4594, 0.0, 0.5406, 0.9776, 0.625, 0.9776, 0.625, 0.9905, 0.5406, 1.0, 0.8526, 0.71, 0.875, 0.71, 0.875, 0.7331, 0.8526, 0.75, 0.5406, 0.04, 0.5406, 0.0, 0.5893, 0.0, 0.625, 0.04, 0.1474, 0.54, 0.125, 0.54, 0.125, 0.5169, 0.1474, 0.5, 0.4594, 0.21, 0.4594, 0.25, 0.4107, 0.25, 0.375, 0.21, 0.4594, 0.2724, 0.375, 0.2724, 0.375, 0.2595, 0.4594, 0.25, 0.8526, 0.54, 0.8526, 0.5, 0.8655, 0.5, 0.875, 0.54, 0.5406, 0.2724, 0.5406, 0.25, 0.5893, 0.25, 0.625, 0.2724, 0.5406, 0.21, 0.625, 0.21, 0.625, 0.2331, 0.5406, 0.25, 0.3526, 0.71, 0.375, 0.71, 0.3869, 0.7475, 0.3526, 0.75, 0.4594, 0.71, 0.4594, 0.75, 0.3869, 0.7475, 0.375, 0.71, 0.4594, 0.7724, 0.375, 0.7724, 0.3869, 0.7475, 0.4594, 0.75, 0.6474, 0.71, 0.6474, 0.75, 0.6163, 0.7444, 0.625, 0.71, 0.5406, 0.7724, 0.5406, 0.75, 0.6163, 0.7444, 0.625, 0.7724, 0.5406, 0.71, 0.625, 0.71, 0.6163, 0.7444, 0.5406, 0.75, 0.3526, 0.54, 0.3526, 0.5, 0.3837, 0.5056, 0.375, 0.54, 0.4594, 0.4776, 0.4594, 0.5, 0.3837, 0.5056, 0.375, 0.4776, 0.4594, 0.54, 0.375, 0.54, 0.3837, 0.5056, 0.4594, 0.5, 0.6474, 0.54, 0.625, 0.54, 0.6131, 0.5025, 0.6474, 0.5, 0.5406, 0.54, 0.5406, 0.5, 0.6131, 0.5025, 0.625, 0.54, 0.5406, 0.4776, 0.625, 0.4776, 0.6131, 0.5025, 0.5406, 0.5, 0.1474, 0.54, 0.1474, 0.71, 0.125, 0.71, 0.125, 0.54, 0.375, 0.21, 0.375, 0.04, 0.4594, 0.04, 0.4594, 0.21, 0.4594, 0.9776, 0.5406, 0.9776, 0.5406, 1.0, 0.4594, 1.0, 0.4594, 0.0, 0.5406, 0.0, 0.5406, 0.04, 0.4594, 0.04, 0.8526, 0.71, 0.8526, 0.54, 0.875, 0.54, 0.875, 0.71, 0.625, 0.04, 0.625, 0.21, 0.5406, 0.21, 0.5406, 0.04, 0.5406, 0.2724, 0.4594, 0.2724, 0.4594, 0.25, 0.5406, 0.25, 0.5406, 0.25, 0.4594, 0.25, 0.4594, 0.21, 0.5406, 0.21, 0.3526, 0.54, 0.1474, 0.54, 0.1474, 0.5, 0.3526, 0.5, 0.375, 0.4776, 0.375, 0.2724, 0.4594, 0.2724, 0.4594, 0.4776, 0.8526, 0.54, 0.6474, 0.54, 0.6474, 0.5, 0.8526, 0.5, 0.625, 0.2724, 0.625, 0.4776, 0.5406, 0.4776, 0.5406, 0.2724, 0.5406, 0.54, 0.4594, 0.54, 0.4594, 0.5, 0.5406, 0.5, 0.5406, 0.5, 0.4594, 0.5, 0.4594, 0.4776, 0.5406, 0.4776, 0.3526, 0.71, 0.3526, 0.54, 0.375, 0.54, 0.375, 0.71, 0.375, 0.71, 0.375, 0.54, 0.4594, 0.54, 0.4594, 0.71, 0.6474, 0.54, 0.6474, 0.71, 0.625, 0.71, 0.625, 0.54, 0.625, 0.54, 0.625, 0.71, 0.5406, 0.71, 0.5406, 0.54, 0.5406, 0.7724, 0.4594, 0.7724, 0.4594, 0.75, 0.5406, 0.75, 0.5406, 0.75, 0.4594, 0.75, 0.4594, 0.71, 0.5406, 0.71, 0.1474, 0.71, 0.3526, 0.71, 0.3526, 0.75, 0.1474, 0.75, 0.375, 0.9776, 0.375, 0.7724, 0.4594, 0.7724, 0.4594, 0.9776, 0.6474, 0.71, 0.8526, 0.71, 0.8526, 0.75, 0.6474, 0.75, 0.625, 0.7724, 0.625, 0.9776, 0.5406, 0.9776, 0.5406, 0.7724, 0.1474, 0.54, 0.3526, 0.54, 0.3526, 0.71, 0.1474, 0.71])
me_cube.materials.append(mat_wood)
me_cube.materials.append(mat_matress)
me_cube.materials.append(mat_white)
me_cube.use_remesh_fix_poles = True
me_cube.use_remesh_preserve_attributes = False
me_cube.use_mirror_vertex_groups = False
me_cube.update()

# ---- objects
ob_bed = bpy.data.objects.new('Bed', me_cube)

# ---- transforms, parenting, visibility, modifiers, constraints
ob_bed.location = (0.0, 0.0, 0.0)
ob_bed.lineart.crease_threshold = 0.0

# ---- collection membership
col_collection.objects.link(ob_bed)

# ---- scene / render settings (as saved in the file)
scene.frame_start = 1; scene.frame_end = 250; scene.frame_set(1)
scene.render.engine = 'BLENDER_EEVEE_NEXT'
scene.cycles.use_denoising = False
scene.cycles.samples = 128
scene.cycles.sampling_pattern = 'TABULATED_SOBOL'
scene.cycles.use_adaptive_sampling = False
scene.cycles.use_light_tree = False
scene.view_settings.view_transform = 'Filmic'
bpy.context.view_layer.update()

# ---- added for rendering (the .blend has no active camera and no usable light): camera, sun
cam_auto = bpy.data.cameras.new('AutoCamera')
cam_auto.lens = 50.0
cam_auto.sensor_width = 36.0
cam_auto.clip_end = 1000.0
ob_auto_camera = bpy.data.objects.new('AutoCamera', cam_auto)
scene.collection.objects.link(ob_auto_camera)
ob_auto_camera.location = (9.30599, -11.2066, 9.07958)
ob_auto_camera.rotation_euler = (1.09748, -7.21219e-08, 0.694738)
scene.camera = ob_auto_camera
light_auto_sun = bpy.data.lights.new('AutoSun', 'SUN')
light_auto_sun.energy = 3.0
light_auto_sun.angle = 0.0523599
ob_auto_sun = bpy.data.objects.new('AutoSun', light_auto_sun)
scene.collection.objects.link(ob_auto_sun)
ob_auto_sun.rotation_euler = (0.872665, 0.174533, 0.523599)
bpy.context.view_layer.update()

